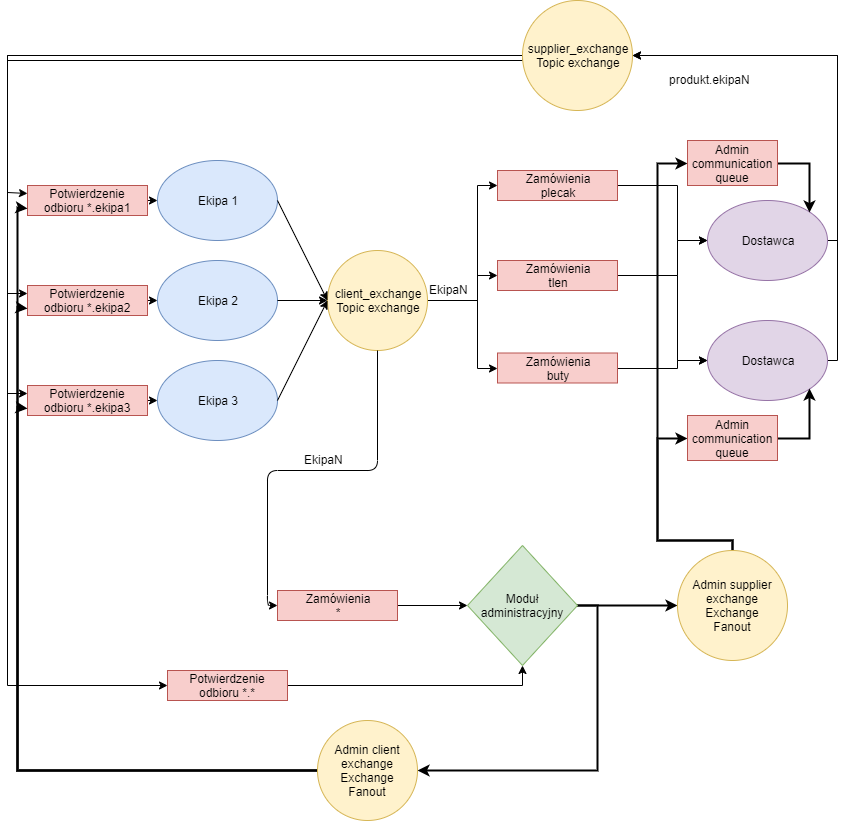

The diagram above was exported from draw.io. Its source (the exported page's mxGraphModel, read from the mxfile embedded in the PNG):
<mxGraphModel dx="1367" dy="603" grid="1" gridSize="10" guides="1" tooltips="1" connect="1" arrows="1" fold="1" page="1" pageScale="1" pageWidth="850" pageHeight="1100" math="0" shadow="0">
  <root>
    <mxCell id="0" />
    <mxCell id="1" parent="0" />
    <mxCell id="laoR8oV1NaWxtAHWXm9Z-1" value="Ekipa 1" style="ellipse;whiteSpace=wrap;html=1;fillColor=#dae8fc;strokeColor=#6c8ebf;" parent="1" vertex="1">
      <mxGeometry x="160" y="250" width="120" height="80" as="geometry" />
    </mxCell>
    <mxCell id="laoR8oV1NaWxtAHWXm9Z-2" value="Ekipa 2" style="ellipse;whiteSpace=wrap;html=1;fillColor=#dae8fc;strokeColor=#6c8ebf;" parent="1" vertex="1">
      <mxGeometry x="160" y="350" width="120" height="80" as="geometry" />
    </mxCell>
    <mxCell id="laoR8oV1NaWxtAHWXm9Z-3" value="&lt;span style=&quot;white-space: normal&quot;&gt;Ekipa 3&lt;/span&gt;" style="ellipse;whiteSpace=wrap;html=1;fillColor=#dae8fc;strokeColor=#6c8ebf;" parent="1" vertex="1">
      <mxGeometry x="160" y="450" width="120" height="80" as="geometry" />
    </mxCell>
    <mxCell id="KFbmd9nj6ZdRtzqP5VA7-11" style="edgeStyle=orthogonalEdgeStyle;rounded=0;orthogonalLoop=1;jettySize=auto;html=1;exitX=1;exitY=0.5;exitDx=0;exitDy=0;entryX=0;entryY=0.5;entryDx=0;entryDy=0;" parent="1" source="laoR8oV1NaWxtAHWXm9Z-6" target="laoR8oV1NaWxtAHWXm9Z-33" edge="1">
      <mxGeometry relative="1" as="geometry">
        <Array as="points">
          <mxPoint x="480" y="390" />
          <mxPoint x="480" y="275" />
        </Array>
      </mxGeometry>
    </mxCell>
    <mxCell id="KFbmd9nj6ZdRtzqP5VA7-32" style="edgeStyle=orthogonalEdgeStyle;rounded=0;orthogonalLoop=1;jettySize=auto;html=1;exitX=1;exitY=0.5;exitDx=0;exitDy=0;entryX=0;entryY=0.5;entryDx=0;entryDy=0;strokeWidth=1;" parent="1" source="laoR8oV1NaWxtAHWXm9Z-6" target="KFbmd9nj6ZdRtzqP5VA7-27" edge="1">
      <mxGeometry relative="1" as="geometry">
        <Array as="points">
          <mxPoint x="480" y="390" />
          <mxPoint x="480" y="365" />
        </Array>
      </mxGeometry>
    </mxCell>
    <mxCell id="KFbmd9nj6ZdRtzqP5VA7-33" style="edgeStyle=orthogonalEdgeStyle;rounded=0;orthogonalLoop=1;jettySize=auto;html=1;exitX=1;exitY=0.5;exitDx=0;exitDy=0;entryX=0;entryY=0.5;entryDx=0;entryDy=0;strokeWidth=1;" parent="1" source="laoR8oV1NaWxtAHWXm9Z-6" target="KFbmd9nj6ZdRtzqP5VA7-28" edge="1">
      <mxGeometry relative="1" as="geometry">
        <Array as="points">
          <mxPoint x="480" y="390" />
          <mxPoint x="480" y="458" />
        </Array>
      </mxGeometry>
    </mxCell>
    <mxCell id="laoR8oV1NaWxtAHWXm9Z-6" value="client_exchange&lt;br&gt;Topic exchange" style="ellipse;whiteSpace=wrap;html=1;aspect=fixed;fillColor=#fff2cc;strokeColor=#d6b656;" parent="1" vertex="1">
      <mxGeometry x="330" y="340" width="100" height="100" as="geometry" />
    </mxCell>
    <mxCell id="laoR8oV1NaWxtAHWXm9Z-52" style="edgeStyle=orthogonalEdgeStyle;rounded=0;orthogonalLoop=1;jettySize=auto;html=1;exitX=0;exitY=0.5;exitDx=0;exitDy=0;entryX=0;entryY=0.25;entryDx=0;entryDy=0;" parent="1" source="laoR8oV1NaWxtAHWXm9Z-7" target="laoR8oV1NaWxtAHWXm9Z-48" edge="1">
      <mxGeometry relative="1" as="geometry" />
    </mxCell>
    <mxCell id="laoR8oV1NaWxtAHWXm9Z-53" style="edgeStyle=orthogonalEdgeStyle;rounded=0;orthogonalLoop=1;jettySize=auto;html=1;exitX=0;exitY=0.5;exitDx=0;exitDy=0;entryX=0;entryY=0.25;entryDx=0;entryDy=0;" parent="1" source="laoR8oV1NaWxtAHWXm9Z-7" target="laoR8oV1NaWxtAHWXm9Z-47" edge="1">
      <mxGeometry relative="1" as="geometry" />
    </mxCell>
    <mxCell id="laoR8oV1NaWxtAHWXm9Z-54" style="edgeStyle=orthogonalEdgeStyle;rounded=0;orthogonalLoop=1;jettySize=auto;html=1;exitX=0;exitY=0.5;exitDx=0;exitDy=0;entryX=0;entryY=0.25;entryDx=0;entryDy=0;" parent="1" source="laoR8oV1NaWxtAHWXm9Z-7" target="laoR8oV1NaWxtAHWXm9Z-46" edge="1">
      <mxGeometry relative="1" as="geometry">
        <Array as="points">
          <mxPoint x="525" y="150" />
          <mxPoint x="10" y="150" />
          <mxPoint x="10" y="282" />
        </Array>
      </mxGeometry>
    </mxCell>
    <mxCell id="KFbmd9nj6ZdRtzqP5VA7-4" style="edgeStyle=orthogonalEdgeStyle;rounded=0;orthogonalLoop=1;jettySize=auto;html=1;exitX=0;exitY=0.5;exitDx=0;exitDy=0;entryX=0;entryY=0.5;entryDx=0;entryDy=0;" parent="1" source="laoR8oV1NaWxtAHWXm9Z-7" target="KFbmd9nj6ZdRtzqP5VA7-3" edge="1">
      <mxGeometry relative="1" as="geometry">
        <Array as="points">
          <mxPoint x="525" y="150" />
          <mxPoint x="10" y="150" />
          <mxPoint x="10" y="775" />
        </Array>
      </mxGeometry>
    </mxCell>
    <mxCell id="laoR8oV1NaWxtAHWXm9Z-7" value="supplier_exchange&lt;br&gt;Topic exchange" style="ellipse;whiteSpace=wrap;html=1;aspect=fixed;fillColor=#fff2cc;strokeColor=#d6b656;" parent="1" vertex="1">
      <mxGeometry x="525" y="90" width="110" height="110" as="geometry" />
    </mxCell>
    <mxCell id="laoR8oV1NaWxtAHWXm9Z-8" value="" style="endArrow=classic;html=1;entryX=0;entryY=0.5;entryDx=0;entryDy=0;exitX=1;exitY=0.5;exitDx=0;exitDy=0;" parent="1" source="laoR8oV1NaWxtAHWXm9Z-3" target="laoR8oV1NaWxtAHWXm9Z-6" edge="1">
      <mxGeometry width="50" height="50" relative="1" as="geometry">
        <mxPoint x="200" y="450" as="sourcePoint" />
        <mxPoint x="250" y="400" as="targetPoint" />
      </mxGeometry>
    </mxCell>
    <mxCell id="laoR8oV1NaWxtAHWXm9Z-9" value="" style="endArrow=classic;html=1;entryX=0;entryY=0.5;entryDx=0;entryDy=0;exitX=1;exitY=0.5;exitDx=0;exitDy=0;" parent="1" source="laoR8oV1NaWxtAHWXm9Z-1" target="laoR8oV1NaWxtAHWXm9Z-6" edge="1">
      <mxGeometry width="50" height="50" relative="1" as="geometry">
        <mxPoint x="200" y="250" as="sourcePoint" />
        <mxPoint x="320" y="189.9999999999999" as="targetPoint" />
      </mxGeometry>
    </mxCell>
    <mxCell id="laoR8oV1NaWxtAHWXm9Z-10" value="" style="endArrow=classic;html=1;entryX=0;entryY=0.5;entryDx=0;entryDy=0;exitX=1;exitY=0.5;exitDx=0;exitDy=0;" parent="1" source="laoR8oV1NaWxtAHWXm9Z-2" target="laoR8oV1NaWxtAHWXm9Z-6" edge="1">
      <mxGeometry width="50" height="50" relative="1" as="geometry">
        <mxPoint x="200" y="350" as="sourcePoint" />
        <mxPoint x="320" y="289.9999999999999" as="targetPoint" />
      </mxGeometry>
    </mxCell>
    <mxCell id="KFbmd9nj6ZdRtzqP5VA7-2" style="edgeStyle=orthogonalEdgeStyle;rounded=0;orthogonalLoop=1;jettySize=auto;html=1;exitX=1;exitY=0.5;exitDx=0;exitDy=0;entryX=0;entryY=0.5;entryDx=0;entryDy=0;" parent="1" source="laoR8oV1NaWxtAHWXm9Z-13" target="laoR8oV1NaWxtAHWXm9Z-56" edge="1">
      <mxGeometry relative="1" as="geometry" />
    </mxCell>
    <mxCell id="laoR8oV1NaWxtAHWXm9Z-13" value="Zamówienia&lt;br&gt;*" style="rounded=0;whiteSpace=wrap;html=1;fillColor=#f8cecc;strokeColor=#b85450;rotation=0;" parent="1" vertex="1">
      <mxGeometry x="280" y="680" width="120" height="30" as="geometry" />
    </mxCell>
    <mxCell id="KFbmd9nj6ZdRtzqP5VA7-46" style="edgeStyle=orthogonalEdgeStyle;rounded=0;orthogonalLoop=1;jettySize=auto;html=1;exitX=1;exitY=0.5;exitDx=0;exitDy=0;entryX=1;entryY=0.5;entryDx=0;entryDy=0;strokeWidth=1;" parent="1" source="laoR8oV1NaWxtAHWXm9Z-17" target="laoR8oV1NaWxtAHWXm9Z-7" edge="1">
      <mxGeometry relative="1" as="geometry">
        <Array as="points">
          <mxPoint x="840" y="450" />
          <mxPoint x="840" y="145" />
        </Array>
      </mxGeometry>
    </mxCell>
    <mxCell id="laoR8oV1NaWxtAHWXm9Z-17" value="Dostawca" style="ellipse;whiteSpace=wrap;html=1;fillColor=#e1d5e7;strokeColor=#9673a6;" parent="1" vertex="1">
      <mxGeometry x="710" y="410" width="120" height="80" as="geometry" />
    </mxCell>
    <mxCell id="laoR8oV1NaWxtAHWXm9Z-41" style="edgeStyle=orthogonalEdgeStyle;rounded=0;orthogonalLoop=1;jettySize=auto;html=1;exitX=1;exitY=0.5;exitDx=0;exitDy=0;entryX=1;entryY=0.5;entryDx=0;entryDy=0;" parent="1" source="laoR8oV1NaWxtAHWXm9Z-21" target="laoR8oV1NaWxtAHWXm9Z-7" edge="1">
      <mxGeometry relative="1" as="geometry">
        <mxPoint x="710" y="150" as="targetPoint" />
        <Array as="points">
          <mxPoint x="840" y="330" />
          <mxPoint x="840" y="145" />
        </Array>
      </mxGeometry>
    </mxCell>
    <mxCell id="laoR8oV1NaWxtAHWXm9Z-21" value="Dostawca" style="ellipse;whiteSpace=wrap;html=1;fillColor=#e1d5e7;strokeColor=#9673a6;" parent="1" vertex="1">
      <mxGeometry x="710" y="290" width="120" height="80" as="geometry" />
    </mxCell>
    <mxCell id="laoR8oV1NaWxtAHWXm9Z-25" value="" style="endArrow=classic;html=1;exitX=0.5;exitY=1;exitDx=0;exitDy=0;entryX=0;entryY=0.5;entryDx=0;entryDy=0;edgeStyle=orthogonalEdgeStyle;" parent="1" source="laoR8oV1NaWxtAHWXm9Z-6" target="laoR8oV1NaWxtAHWXm9Z-13" edge="1">
      <mxGeometry width="50" height="50" relative="1" as="geometry">
        <mxPoint x="420" y="409.9999999999999" as="sourcePoint" />
        <mxPoint x="570" y="450" as="targetPoint" />
      </mxGeometry>
    </mxCell>
    <mxCell id="laoR8oV1NaWxtAHWXm9Z-34" style="edgeStyle=orthogonalEdgeStyle;rounded=0;orthogonalLoop=1;jettySize=auto;html=1;exitX=1;exitY=0.5;exitDx=0;exitDy=0;entryX=0;entryY=0.5;entryDx=0;entryDy=0;" parent="1" source="laoR8oV1NaWxtAHWXm9Z-33" target="laoR8oV1NaWxtAHWXm9Z-21" edge="1">
      <mxGeometry relative="1" as="geometry">
        <Array as="points">
          <mxPoint x="680" y="275" />
          <mxPoint x="680" y="330" />
        </Array>
      </mxGeometry>
    </mxCell>
    <mxCell id="laoR8oV1NaWxtAHWXm9Z-39" value="EkipaN&lt;br&gt;" style="text;html=1;resizable=0;points=[];autosize=1;align=left;verticalAlign=top;spacingTop=-4;rotation=0;" parent="1" vertex="1">
      <mxGeometry x="430" y="370" width="50" height="20" as="geometry" />
    </mxCell>
    <mxCell id="laoR8oV1NaWxtAHWXm9Z-49" style="edgeStyle=orthogonalEdgeStyle;rounded=0;orthogonalLoop=1;jettySize=auto;html=1;exitX=1;exitY=0.5;exitDx=0;exitDy=0;entryX=0;entryY=0.5;entryDx=0;entryDy=0;" parent="1" source="laoR8oV1NaWxtAHWXm9Z-46" target="laoR8oV1NaWxtAHWXm9Z-1" edge="1">
      <mxGeometry relative="1" as="geometry" />
    </mxCell>
    <mxCell id="laoR8oV1NaWxtAHWXm9Z-46" value="Potwierdzenie odbioru&amp;nbsp;&lt;span style=&quot;text-align: left ; white-space: nowrap&quot;&gt;*.ekipa1&lt;/span&gt;" style="rounded=0;whiteSpace=wrap;html=1;fillColor=#f8cecc;strokeColor=#b85450;" parent="1" vertex="1">
      <mxGeometry x="30" y="275" width="120" height="30" as="geometry" />
    </mxCell>
    <mxCell id="laoR8oV1NaWxtAHWXm9Z-50" style="edgeStyle=orthogonalEdgeStyle;rounded=0;orthogonalLoop=1;jettySize=auto;html=1;exitX=1;exitY=0.5;exitDx=0;exitDy=0;entryX=0;entryY=0.5;entryDx=0;entryDy=0;" parent="1" source="laoR8oV1NaWxtAHWXm9Z-47" target="laoR8oV1NaWxtAHWXm9Z-2" edge="1">
      <mxGeometry relative="1" as="geometry" />
    </mxCell>
    <mxCell id="laoR8oV1NaWxtAHWXm9Z-47" value="Potwierdzenie odbioru&amp;nbsp;&lt;span style=&quot;text-align: left ; white-space: nowrap&quot;&gt;*.ekipa2&lt;/span&gt;" style="rounded=0;whiteSpace=wrap;html=1;fillColor=#f8cecc;strokeColor=#b85450;" parent="1" vertex="1">
      <mxGeometry x="30" y="375" width="120" height="30" as="geometry" />
    </mxCell>
    <mxCell id="laoR8oV1NaWxtAHWXm9Z-51" style="edgeStyle=orthogonalEdgeStyle;rounded=0;orthogonalLoop=1;jettySize=auto;html=1;exitX=1;exitY=0.5;exitDx=0;exitDy=0;entryX=0;entryY=0.5;entryDx=0;entryDy=0;" parent="1" source="laoR8oV1NaWxtAHWXm9Z-48" target="laoR8oV1NaWxtAHWXm9Z-3" edge="1">
      <mxGeometry relative="1" as="geometry" />
    </mxCell>
    <mxCell id="laoR8oV1NaWxtAHWXm9Z-48" value="Potwierdzenie odbioru&amp;nbsp;&lt;span style=&quot;text-align: left ; white-space: nowrap&quot;&gt;*.ekipa3&lt;/span&gt;" style="rounded=0;whiteSpace=wrap;html=1;fillColor=#f8cecc;strokeColor=#b85450;" parent="1" vertex="1">
      <mxGeometry x="30" y="475" width="120" height="30" as="geometry" />
    </mxCell>
    <mxCell id="KFbmd9nj6ZdRtzqP5VA7-17" style="edgeStyle=orthogonalEdgeStyle;rounded=0;orthogonalLoop=1;jettySize=auto;html=1;exitX=1;exitY=0.5;exitDx=0;exitDy=0;entryX=1;entryY=0.5;entryDx=0;entryDy=0;strokeWidth=2;" parent="1" source="laoR8oV1NaWxtAHWXm9Z-56" target="KFbmd9nj6ZdRtzqP5VA7-16" edge="1">
      <mxGeometry relative="1" as="geometry" />
    </mxCell>
    <mxCell id="KFbmd9nj6ZdRtzqP5VA7-42" style="edgeStyle=orthogonalEdgeStyle;rounded=0;orthogonalLoop=1;jettySize=auto;html=1;exitX=1;exitY=0.5;exitDx=0;exitDy=0;entryX=0;entryY=0.5;entryDx=0;entryDy=0;strokeWidth=2;" parent="1" source="laoR8oV1NaWxtAHWXm9Z-56" target="KFbmd9nj6ZdRtzqP5VA7-41" edge="1">
      <mxGeometry relative="1" as="geometry" />
    </mxCell>
    <mxCell id="laoR8oV1NaWxtAHWXm9Z-56" value="Moduł administracyjny" style="rhombus;whiteSpace=wrap;html=1;fillColor=#d5e8d4;strokeColor=#82b366;" parent="1" vertex="1">
      <mxGeometry x="470" y="635" width="110" height="120" as="geometry" />
    </mxCell>
    <mxCell id="laoR8oV1NaWxtAHWXm9Z-33" value="Zamówienia&lt;br&gt;plecak" style="rounded=0;whiteSpace=wrap;html=1;fillColor=#f8cecc;strokeColor=#b85450;" parent="1" vertex="1">
      <mxGeometry x="500" y="260" width="120" height="30" as="geometry" />
    </mxCell>
    <mxCell id="KFbmd9nj6ZdRtzqP5VA7-5" style="edgeStyle=orthogonalEdgeStyle;rounded=0;orthogonalLoop=1;jettySize=auto;html=1;exitX=1;exitY=0.5;exitDx=0;exitDy=0;entryX=0.5;entryY=1;entryDx=0;entryDy=0;" parent="1" source="KFbmd9nj6ZdRtzqP5VA7-3" target="laoR8oV1NaWxtAHWXm9Z-56" edge="1">
      <mxGeometry relative="1" as="geometry" />
    </mxCell>
    <mxCell id="KFbmd9nj6ZdRtzqP5VA7-3" value="Potwierdzenie odbioru&amp;nbsp;&lt;span style=&quot;text-align: left ; white-space: nowrap&quot;&gt;*.*&lt;/span&gt;" style="rounded=0;whiteSpace=wrap;html=1;fillColor=#f8cecc;strokeColor=#b85450;" parent="1" vertex="1">
      <mxGeometry x="170" y="760" width="120" height="30" as="geometry" />
    </mxCell>
    <mxCell id="KFbmd9nj6ZdRtzqP5VA7-10" value="produkt.ekipaN" style="text;html=1;resizable=0;points=[];autosize=1;align=left;verticalAlign=top;spacingTop=-4;" parent="1" vertex="1">
      <mxGeometry x="670" y="160" width="100" height="20" as="geometry" />
    </mxCell>
    <mxCell id="KFbmd9nj6ZdRtzqP5VA7-12" value="EkipaN" style="text;html=1;resizable=0;points=[];autosize=1;align=left;verticalAlign=top;spacingTop=-4;rotation=0;" parent="1" vertex="1">
      <mxGeometry x="305" y="540" width="50" height="20" as="geometry" />
    </mxCell>
    <mxCell id="KFbmd9nj6ZdRtzqP5VA7-19" style="edgeStyle=orthogonalEdgeStyle;rounded=0;orthogonalLoop=1;jettySize=auto;html=1;exitX=0;exitY=0.5;exitDx=0;exitDy=0;entryX=0;entryY=0.75;entryDx=0;entryDy=0;strokeWidth=2;" parent="1" source="KFbmd9nj6ZdRtzqP5VA7-16" target="laoR8oV1NaWxtAHWXm9Z-48" edge="1">
      <mxGeometry relative="1" as="geometry">
        <mxPoint x="40.23529411764707" y="530.1764705882354" as="targetPoint" />
        <Array as="points">
          <mxPoint x="20" y="860" />
          <mxPoint x="20" y="497" />
        </Array>
      </mxGeometry>
    </mxCell>
    <mxCell id="KFbmd9nj6ZdRtzqP5VA7-22" style="edgeStyle=orthogonalEdgeStyle;rounded=0;orthogonalLoop=1;jettySize=auto;html=1;exitX=0;exitY=0.5;exitDx=0;exitDy=0;strokeWidth=2;entryX=0;entryY=0.75;entryDx=0;entryDy=0;" parent="1" source="KFbmd9nj6ZdRtzqP5VA7-16" target="laoR8oV1NaWxtAHWXm9Z-47" edge="1">
      <mxGeometry relative="1" as="geometry">
        <mxPoint x="30" y="420" as="targetPoint" />
        <Array as="points">
          <mxPoint x="20" y="860" />
          <mxPoint x="20" y="397" />
        </Array>
      </mxGeometry>
    </mxCell>
    <mxCell id="KFbmd9nj6ZdRtzqP5VA7-23" style="edgeStyle=orthogonalEdgeStyle;rounded=0;orthogonalLoop=1;jettySize=auto;html=1;exitX=0;exitY=0.5;exitDx=0;exitDy=0;entryX=0;entryY=0.75;entryDx=0;entryDy=0;strokeWidth=2;" parent="1" source="KFbmd9nj6ZdRtzqP5VA7-16" target="laoR8oV1NaWxtAHWXm9Z-46" edge="1">
      <mxGeometry relative="1" as="geometry">
        <mxPoint x="40.23529411764707" y="327.82352941176464" as="targetPoint" />
        <Array as="points">
          <mxPoint x="20" y="860" />
          <mxPoint x="20" y="297" />
        </Array>
      </mxGeometry>
    </mxCell>
    <mxCell id="KFbmd9nj6ZdRtzqP5VA7-16" value="Admin client exchange&lt;br&gt;Exchange&lt;br&gt;Fanout" style="ellipse;whiteSpace=wrap;html=1;aspect=fixed;fillColor=#fff2cc;strokeColor=#d6b656;" parent="1" vertex="1">
      <mxGeometry x="320" y="810" width="100" height="100" as="geometry" />
    </mxCell>
    <mxCell id="KFbmd9nj6ZdRtzqP5VA7-34" style="edgeStyle=orthogonalEdgeStyle;rounded=0;orthogonalLoop=1;jettySize=auto;html=1;exitX=1;exitY=0.5;exitDx=0;exitDy=0;entryX=0;entryY=0.5;entryDx=0;entryDy=0;strokeWidth=1;" parent="1" source="KFbmd9nj6ZdRtzqP5VA7-27" target="laoR8oV1NaWxtAHWXm9Z-21" edge="1">
      <mxGeometry relative="1" as="geometry">
        <Array as="points">
          <mxPoint x="680" y="365" />
          <mxPoint x="680" y="330" />
        </Array>
      </mxGeometry>
    </mxCell>
    <mxCell id="KFbmd9nj6ZdRtzqP5VA7-35" style="edgeStyle=orthogonalEdgeStyle;rounded=0;orthogonalLoop=1;jettySize=auto;html=1;exitX=1;exitY=0.5;exitDx=0;exitDy=0;entryX=0;entryY=0.5;entryDx=0;entryDy=0;strokeWidth=1;" parent="1" source="KFbmd9nj6ZdRtzqP5VA7-27" target="laoR8oV1NaWxtAHWXm9Z-17" edge="1">
      <mxGeometry relative="1" as="geometry">
        <Array as="points">
          <mxPoint x="680" y="365" />
          <mxPoint x="680" y="450" />
        </Array>
      </mxGeometry>
    </mxCell>
    <mxCell id="KFbmd9nj6ZdRtzqP5VA7-27" value="Zamówienia&lt;br&gt;tlen" style="rounded=0;whiteSpace=wrap;html=1;fillColor=#f8cecc;strokeColor=#b85450;" parent="1" vertex="1">
      <mxGeometry x="500" y="350" width="120" height="30" as="geometry" />
    </mxCell>
    <mxCell id="KFbmd9nj6ZdRtzqP5VA7-36" style="edgeStyle=orthogonalEdgeStyle;rounded=0;orthogonalLoop=1;jettySize=auto;html=1;exitX=1;exitY=0.5;exitDx=0;exitDy=0;entryX=0;entryY=0.5;entryDx=0;entryDy=0;strokeWidth=1;" parent="1" source="KFbmd9nj6ZdRtzqP5VA7-28" target="laoR8oV1NaWxtAHWXm9Z-17" edge="1">
      <mxGeometry relative="1" as="geometry">
        <Array as="points">
          <mxPoint x="680" y="458" />
          <mxPoint x="680" y="450" />
        </Array>
      </mxGeometry>
    </mxCell>
    <mxCell id="KFbmd9nj6ZdRtzqP5VA7-28" value="Zamówienia&lt;br&gt;buty" style="rounded=0;whiteSpace=wrap;html=1;fillColor=#f8cecc;strokeColor=#b85450;" parent="1" vertex="1">
      <mxGeometry x="500" y="442.5" width="120" height="30" as="geometry" />
    </mxCell>
    <mxCell id="KFbmd9nj6ZdRtzqP5VA7-50" style="edgeStyle=orthogonalEdgeStyle;rounded=0;orthogonalLoop=1;jettySize=auto;html=1;exitX=0.5;exitY=0;exitDx=0;exitDy=0;strokeWidth=2;entryX=0;entryY=0.5;entryDx=0;entryDy=0;" parent="1" source="KFbmd9nj6ZdRtzqP5VA7-41" target="KFbmd9nj6ZdRtzqP5VA7-48" edge="1">
      <mxGeometry relative="1" as="geometry">
        <mxPoint x="650" y="570" as="targetPoint" />
        <Array as="points">
          <mxPoint x="735" y="630" />
          <mxPoint x="660" y="630" />
          <mxPoint x="660" y="528" />
        </Array>
      </mxGeometry>
    </mxCell>
    <mxCell id="KFbmd9nj6ZdRtzqP5VA7-51" style="edgeStyle=orthogonalEdgeStyle;rounded=0;orthogonalLoop=1;jettySize=auto;html=1;exitX=0.5;exitY=0;exitDx=0;exitDy=0;entryX=0;entryY=0.5;entryDx=0;entryDy=0;strokeWidth=2;" parent="1" source="KFbmd9nj6ZdRtzqP5VA7-41" target="KFbmd9nj6ZdRtzqP5VA7-47" edge="1">
      <mxGeometry relative="1" as="geometry">
        <Array as="points">
          <mxPoint x="735" y="630" />
          <mxPoint x="660" y="630" />
          <mxPoint x="660" y="253" />
        </Array>
      </mxGeometry>
    </mxCell>
    <mxCell id="KFbmd9nj6ZdRtzqP5VA7-41" value="Admin supplier exchange&lt;br&gt;Exchange&lt;br&gt;Fanout" style="ellipse;whiteSpace=wrap;html=1;aspect=fixed;fillColor=#fff2cc;strokeColor=#d6b656;" parent="1" vertex="1">
      <mxGeometry x="680" y="640" width="110" height="110" as="geometry" />
    </mxCell>
    <mxCell id="KFbmd9nj6ZdRtzqP5VA7-52" style="edgeStyle=orthogonalEdgeStyle;rounded=0;orthogonalLoop=1;jettySize=auto;html=1;exitX=1;exitY=0.5;exitDx=0;exitDy=0;entryX=1;entryY=0;entryDx=0;entryDy=0;strokeWidth=2;" parent="1" source="KFbmd9nj6ZdRtzqP5VA7-47" target="laoR8oV1NaWxtAHWXm9Z-21" edge="1">
      <mxGeometry relative="1" as="geometry" />
    </mxCell>
    <mxCell id="KFbmd9nj6ZdRtzqP5VA7-47" value="Admin communication queue" style="rounded=0;whiteSpace=wrap;html=1;fillColor=#f8cecc;strokeColor=#b85450;" parent="1" vertex="1">
      <mxGeometry x="690" y="230" width="90" height="45" as="geometry" />
    </mxCell>
    <mxCell id="KFbmd9nj6ZdRtzqP5VA7-53" style="edgeStyle=orthogonalEdgeStyle;rounded=0;orthogonalLoop=1;jettySize=auto;html=1;exitX=1;exitY=0.5;exitDx=0;exitDy=0;entryX=1;entryY=1;entryDx=0;entryDy=0;strokeWidth=2;" parent="1" source="KFbmd9nj6ZdRtzqP5VA7-48" target="laoR8oV1NaWxtAHWXm9Z-17" edge="1">
      <mxGeometry relative="1" as="geometry" />
    </mxCell>
    <mxCell id="KFbmd9nj6ZdRtzqP5VA7-48" value="Admin communication queue" style="rounded=0;whiteSpace=wrap;html=1;fillColor=#f8cecc;strokeColor=#b85450;" parent="1" vertex="1">
      <mxGeometry x="690" y="505" width="90" height="45" as="geometry" />
    </mxCell>
  </root>
</mxGraphModel>